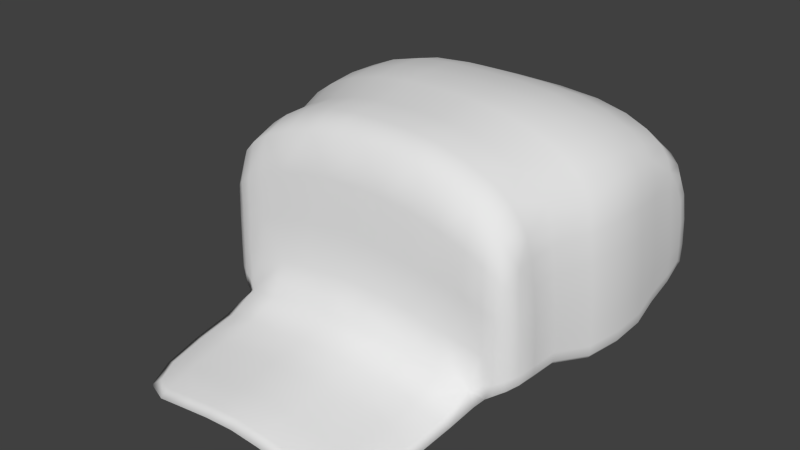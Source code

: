 # Source: hat.blend  (saved by Blender 2.74.0; exported with 4.5.12 LTS)
import bpy
from mathutils import Matrix  # noqa: F401  (used for matrix-valued properties, if any)

bpy.ops.wm.read_factory_settings(use_empty=True)
scene = bpy.context.scene
scene.name = 'Scene'

# ---- collections
col_collection_1 = bpy.data.collections.new('Collection 1'); scene.collection.children.link(col_collection_1)

# ---- materials (node trees are filled in below, after node groups)
mat_mat_cap = bpy.data.materials.new('mat_cap')
mat_mat_cap.alpha_threshold = 0.0
mat_mat_cap.use_transparent_shadow = False
mat_mat_cap.roughness = 0.5

# ---- material node trees

# ---- world
world_world = bpy.data.worlds.new('World'); scene.world = world_world
world_world.color = (0.05088, 0.05088, 0.05088)
world_world.use_sun_shadow = False
world_world.sun_shadow_jitter_overblur = 0.0
world_world.cycles.sampling_method = 'MANUAL'
world_world.cycles.sample_map_resolution = 256

# ---- meshes
me_cube = bpy.data.meshes.new('Cube')
me_cube.from_pydata([(4.355, 0.0, -1.003), (3.827, 0.0, -1.321), (0.836, 0.0, 4.451), (2.611, -4.267, -1.455), (3.942, -1.0, -1.197), (3.712, 0.0, 3.461), (4.129, 2.087, 3.6), (0.836, -4.267, -1.224), (2.508, 0.0, 4.118), (4.626, 0.0, -0.7319), (4.353, -0.8277, -0.9062), (4.223, 0.0, 2.746), (2.846, 2.087, 4.301), (4.129, 2.087, -1.494), (4.276, -0.8277, 1.809), (4.472, 0.0, 1.589), (2.508, -1.0, 2.754), (0.9777, 2.087, 4.655), (3.712, -1.0, 2.266), (0.836, -1.0, 3.06), (5.103, 1.719, -0.8666), (4.813, 1.903, -1.155), (4.34, -0.8277, 0.03085), (4.601, 0.0, 0.06923), (2.623, -1.0, 0.1669), (4.673, 1.903, 2.838), (4.938, 1.719, 1.606), (3.827, -1.0, -0.002104), (0.836, -1.0, 0.4215), (5.076, 1.719, -0.01314), (0.836, -5.357, -1.5), (2.508, -5.357, -1.728), (0.836, -4.267, -1.51), (3.551, -4.267, -1.712), (2.611, -4.267, -1.735), (2.726, -2.089, -1.47), (3.781, -2.089, -1.447), (0.836, -2.089, -1.245), (0.836, -2.089, -0.9588), (2.726, -2.089, -1.189), (4.342, 5.814, 3.16), (3.3, 5.814, 3.729), (4.342, 5.814, -0.9783), (1.288, 5.814, 4.016), (5.133, 5.516, -0.4688), (4.898, 5.665, -0.7032), (4.785, 5.665, 2.541), (5.0, 5.516, 1.54), (5.111, 5.516, 0.2245), (4.471, 6.645, -0.8513), (3.429, 6.645, -0.8487), (1.353, 6.645, -0.6512), (4.852, 6.511, 1.625), (4.979, 6.519, 0.19), (1.353, 6.645, 2.629), (3.429, 6.645, 2.369), (4.471, 6.645, 1.968), (4.908, 6.511, -0.4881), (1.271, 6.66, 0.4478), (3.377, 6.66, 0.1932), (4.582, 6.66, 0.0242), (5.278, 3.723, 0.0288), (5.144, 3.723, 1.611), (4.885, 3.903, 2.815), (5.022, 3.903, -1.087), (5.305, 3.723, -0.8051), (1.115, 4.082, 4.59), (4.353, 4.082, -1.418), (3.1, 4.082, 4.244), (4.353, 4.082, 3.559), (-4.355, 0.0, -1.003), (-3.827, 0.0, -1.321), (-0.836, 0.0, 4.451), (-2.611, -4.267, -1.455), (-3.942, -1.0, -1.197), (-3.712, 0.0, 3.461), (-4.129, 2.087, 3.6), (-0.836, -4.267, -1.224), (-2.508, 0.0, 4.118), (-4.626, 0.0, -0.7319), (-4.353, -0.8277, -0.9062), (-4.223, 0.0, 2.746), (-2.846, 2.087, 4.301), (-4.129, 2.087, -1.494), (-4.276, -0.8277, 1.809), (-4.472, 0.0, 1.589), (-2.508, -1.0, 2.754), (-0.9777, 2.087, 4.655), (-3.712, -1.0, 2.266), (-0.836, -1.0, 3.06), (-5.103, 1.719, -0.8666), (-4.813, 1.903, -1.155), (-4.34, -0.8277, 0.03085), (-4.601, 0.0, 0.06923), (-2.623, -1.0, 0.1669), (-4.673, 1.903, 2.838), (-4.938, 1.719, 1.606), (-3.827, -1.0, -0.002104), (-0.836, -1.0, 0.4215), (-5.076, 1.719, -0.01314), (-0.836, -5.357, -1.5), (-2.508, -5.357, -1.728), (-0.836, -4.267, -1.51), (-3.551, -4.267, -1.712), (-2.611, -4.267, -1.735), (-2.726, -2.089, -1.47), (-3.781, -2.089, -1.447), (-0.836, -2.089, -1.245), (-0.836, -2.089, -0.9588), (-2.726, -2.089, -1.189), (-4.342, 5.814, 3.16), (-3.3, 5.814, 3.729), (-4.342, 5.814, -0.9783), (-1.288, 5.814, 4.016), (-5.133, 5.516, -0.4688), (-4.898, 5.665, -0.7032), (-4.785, 5.665, 2.541), (-5.0, 5.516, 1.54), (-5.111, 5.516, 0.2245), (-4.471, 6.645, -0.8513), (-3.429, 6.645, -0.8487), (-1.353, 6.645, -0.6512), (-4.852, 6.511, 1.625), (-4.979, 6.519, 0.19), (-1.353, 6.645, 2.629), (-3.429, 6.645, 2.369), (-4.471, 6.645, 1.968), (-4.908, 6.511, -0.4881), (-1.271, 6.66, 0.4478), (-3.377, 6.66, 0.1932), (-4.582, 6.66, 0.0242), (-5.278, 3.723, 0.0288), (-5.144, 3.723, 1.611), (-4.885, 3.903, 2.815), (-5.022, 3.903, -1.087), (-5.305, 3.723, -0.8051), (-1.115, 4.082, 4.59), (-4.353, 4.082, -1.418), (-3.1, 4.082, 4.244), (-4.353, 4.082, 3.559), (3.753, 1.019, 3.462), (4.024, 0.0, 3.102), (4.114, -0.9569, -1.066), (4.085, 0.0, -1.176), (3.913, -0.75, -1.29), (0.836, -0.75, 4.103), (0.0, 0.0, 4.468), (1.698, -4.267, -1.336), (2.549, 1.019, 4.12), (2.738, -1.0, -1.338), (3.782, 1.019, -1.319), (3.712, -0.75, 3.162), (3.832, -1.272, -1.318), (3.227, 0.0, 3.805), (3.574, 0.0, -1.45), (2.508, -0.75, 3.777), (0.8564, 1.019, 4.452), (0.836, -1.0, -1.113), (1.727, -2.089, -1.071), (1.672, 0.0, 4.35), (4.667, 0.7607, -0.7307), (4.357, 0.0, 2.279), (4.558, -0.5346, -0.7755), (4.56, 0.0, -0.8408), (4.354, -0.6207, -0.9786), (4.395, 0.89, -1.001), (4.236, -0.6207, 2.511), (4.264, 0.89, 2.747), (4.037, -0.9569, 2.033), (0.0, -1.0, 3.087), (4.461, 2.041, 3.218), (3.227, -1.0, 2.507), (1.672, -1.0, 2.956), (4.513, 0.7607, 1.59), (4.423, -0.5346, 1.644), (4.318, -0.8277, 0.8956), (4.557, 0.0, 0.8085), (2.537, -1.0, 1.426), (3.612, 2.087, 3.967), (3.741, -1.0, 1.101), (0.836, -1.0, 1.705), (3.737, 2.087, -1.632), (4.082, -0.9569, 0.00342), (0.0, -1.0, 0.4671), (4.816, 1.765, 2.341), (3.399, -1.0, 0.04285), (1.934, 2.087, 4.548), (7.58e-09, 2.087, 4.673), (1.701, -1.0, 0.3123), (4.641, 0.7607, 0.07047), (4.535, -0.5346, 0.05964), (4.496, 2.041, -1.34), (4.349, -0.8277, -0.6237), (4.619, 0.0, -0.4904), (2.706, -1.272, -0.784), (5.032, 1.765, -0.9827), (5.095, 1.719, -0.6093), (3.913, -1.0, -0.8371), (0.836, -1.272, -0.5474), (5.029, 1.719, 0.7745), (0.0, -5.357, -1.444), (2.534, -5.084, -1.8), (3.187, -5.084, -1.782), (0.836, -5.084, -1.574), (1.672, -5.357, -1.612), (2.534, -5.084, -1.589), (0.836, -5.084, -1.359), (0.0, -4.267, -1.17), (3.517, -2.089, -1.315), (0.0, -2.089, -1.189), (1.698, -4.267, -1.623), (3.517, -2.089, -1.521), (0.0, -2.089, -0.9045), (3.316, -4.267, -1.58), (0.0, -4.267, -1.454), (1.727, -2.089, -1.358), (3.316, -4.267, -1.786), (2.692, -3.178, -1.603), (3.712, -3.178, -1.58), (0.836, -3.178, -1.378), (0.836, -3.178, -1.091), (2.692, -3.178, -1.322), (4.3, 3.125, 3.606), (3.017, 3.125, 4.307), (4.3, 3.125, -1.491), (1.063, 3.125, 4.662), (5.275, 2.758, -0.8631), (4.985, 2.941, -1.152), (4.845, 2.941, 2.844), (4.677, 4.037, 3.186), (5.11, 2.758, 1.611), (3.922, 5.814, 3.458), (3.97, 4.082, -1.553), (5.024, 3.768, 2.329), (2.435, 5.814, 3.929), (-7.907e-09, 4.082, 4.608), (5.247, 2.758, -0.00916), (4.64, 5.777, -0.8534), (5.235, 3.768, -0.9185), (5.127, 5.516, -0.2598), (5.232, 3.723, 0.7983), (4.383, 6.429, 2.702), (4.739, 6.611, -0.7107), (1.434, 6.629, -0.5025), (0.0, 6.645, -0.6035), (3.422, 6.429, 3.185), (4.383, 6.429, -0.7846), (4.051, 6.645, -0.9004), (3.48, 6.629, -0.6669), (1.377, 6.429, 3.443), (2.548, 6.645, -0.7482), (5.024, 6.195, -0.3514), (4.866, 6.295, -0.5089), (4.776, 6.295, 2.2), (4.725, 6.611, 1.788), (0.0, 6.645, 2.654), (4.051, 6.645, 2.163), (2.548, 6.645, 2.539), (4.92, 6.195, 1.527), (4.943, 6.517, 0.9208), (1.291, 6.656, 1.617), (3.39, 6.656, 1.349), (4.554, 6.656, 1.046), (4.865, 6.625, 0.06293), (0.0, 6.66, 0.4934), (4.096, 6.66, 0.06916), (2.433, 6.66, 0.3386), (5.027, 6.197, 0.2842), (4.966, 6.517, -0.3515), (1.291, 6.656, -0.4508), (3.39, 6.656, -0.6791), (4.554, 6.656, -0.7308), (4.612, 5.777, 2.849), (3.848, 4.082, 3.918), (4.024, 5.814, -1.09), (4.9, 5.553, 2.137), (2.168, 4.082, 4.485), (0.0, 5.814, 4.032), (4.712, 4.037, -1.268), (5.076, 5.553, -0.5631), (5.297, 3.723, -0.5537), (5.073, 5.516, 0.8642), (5.152, 4.639, 0.1209), (5.028, 4.639, 1.59), (4.787, 4.805, 2.707), (4.914, 4.805, -0.915), (5.177, 4.639, -0.6533), (1.161, 4.972, 4.355), (4.293, 4.972, -1.222), (3.13, 4.972, 4.034), (4.293, 4.972, 3.398), (-3.753, 1.019, 3.462), (-4.024, 0.0, 3.102), (-4.114, -0.9569, -1.066), (-4.085, 0.0, -1.176), (-3.913, -0.75, -1.29), (-0.836, -0.75, 4.103), (-1.698, -4.267, -1.336), (-2.549, 1.019, 4.12), (-2.738, -1.0, -1.338), (-3.782, 1.019, -1.319), (-3.712, -0.75, 3.162), (-3.832, -1.272, -1.318), (-3.227, 0.0, 3.805), (-3.574, 0.0, -1.45), (-2.508, -0.75, 3.777), (-0.8564, 1.019, 4.452), (-0.836, -1.0, -1.113), (-1.727, -2.089, -1.071), (-1.672, 0.0, 4.35), (-4.667, 0.7607, -0.7307), (-4.357, 0.0, 2.279), (-4.558, -0.5346, -0.7755), (-4.56, 0.0, -0.8408), (-4.354, -0.6207, -0.9786), (-4.395, 0.89, -1.001), (-4.236, -0.6207, 2.511), (-4.264, 0.89, 2.747), (-4.037, -0.9569, 2.033), (-4.461, 2.041, 3.218), (-3.227, -1.0, 2.507), (-1.672, -1.0, 2.956), (-4.513, 0.7607, 1.59), (-4.423, -0.5346, 1.644), (-4.318, -0.8277, 0.8956), (-4.557, 0.0, 0.8085), (-2.537, -1.0, 1.426), (-3.612, 2.087, 3.967), (-3.741, -1.0, 1.101), (-0.836, -1.0, 1.705), (-3.737, 2.087, -1.632), (-4.082, -0.9569, 0.00342), (-4.816, 1.765, 2.341), (-3.399, -1.0, 0.04285), (-1.934, 2.087, 4.548), (-1.701, -1.0, 0.3123), (-4.641, 0.7607, 0.07047), (-4.535, -0.5346, 0.05964), (-4.496, 2.041, -1.34), (-4.349, -0.8277, -0.6237), (-4.619, 0.0, -0.4904), (-2.706, -1.272, -0.784), (-5.032, 1.765, -0.9827), (-5.095, 1.719, -0.6093), (-3.913, -1.0, -0.8371), (-0.836, -1.272, -0.5474), (-5.029, 1.719, 0.7745), (-2.534, -5.084, -1.8), (-3.187, -5.084, -1.782), (-0.836, -5.084, -1.574), (-1.672, -5.357, -1.612), (-2.534, -5.084, -1.589), (-0.836, -5.084, -1.359), (-3.517, -2.089, -1.315), (-1.698, -4.267, -1.623), (-3.517, -2.089, -1.521), (-3.316, -4.267, -1.58), (-1.727, -2.089, -1.358), (-3.316, -4.267, -1.786), (-2.692, -3.178, -1.603), (-3.712, -3.178, -1.58), (-0.836, -3.178, -1.378), (-0.836, -3.178, -1.091), (-2.692, -3.178, -1.322), (-4.3, 3.125, 3.606), (-3.017, 3.125, 4.307), (-4.3, 3.125, -1.491), (-1.063, 3.125, 4.662), (-5.275, 2.758, -0.8631), (-4.985, 2.941, -1.152), (-4.845, 2.941, 2.844), (-4.677, 4.037, 3.186), (-5.11, 2.758, 1.611), (-3.922, 5.814, 3.458), (-3.97, 4.082, -1.553), (-5.024, 3.768, 2.329), (-2.435, 5.814, 3.929), (-5.247, 2.758, -0.00916), (-4.64, 5.777, -0.8534), (-5.235, 3.768, -0.9185), (-5.127, 5.516, -0.2598), (-5.232, 3.723, 0.7983), (-4.383, 6.429, 2.702), (-4.739, 6.611, -0.7107), (-1.434, 6.629, -0.5025), (-3.422, 6.429, 3.185), (-4.383, 6.429, -0.7846), (-4.051, 6.645, -0.9004), (-3.48, 6.629, -0.6669), (-1.377, 6.429, 3.443), (-2.548, 6.645, -0.7482), (-5.024, 6.195, -0.3514), (-4.866, 6.295, -0.5089), (-4.776, 6.295, 2.2), (-4.725, 6.611, 1.788), (-4.051, 6.645, 2.163), (-2.548, 6.645, 2.539), (-4.92, 6.195, 1.527), (-4.943, 6.517, 0.9208), (-1.291, 6.656, 1.617), (-3.39, 6.656, 1.349), (-4.554, 6.656, 1.046), (-4.865, 6.625, 0.06293), (-4.096, 6.66, 0.06916), (-2.433, 6.66, 0.3386), (-5.027, 6.197, 0.2842), (-4.966, 6.517, -0.3515), (-1.291, 6.656, -0.4508), (-3.39, 6.656, -0.6791), (-4.554, 6.656, -0.7308), (-4.612, 5.777, 2.849), (-3.848, 4.082, 3.918), (-4.024, 5.814, -1.09), (-4.9, 5.553, 2.137), (-2.168, 4.082, 4.485), (-4.712, 4.037, -1.268), (-5.076, 5.553, -0.5631), (-5.297, 3.723, -0.5537), (-5.073, 5.516, 0.8642), (-5.152, 4.639, 0.1209), (-5.028, 4.639, 1.59), (-4.787, 4.805, 2.707), (-4.914, 4.805, -0.915), (-5.177, 4.639, -0.6533), (-1.161, 4.972, 4.355), (-4.293, 4.972, -1.222), (-3.13, 4.972, 4.034), (-4.293, 4.972, 3.398), (4.107, -0.7177, -1.149), (4.027, -0.7177, 2.835), (4.105, 0.9869, -1.175), (4.065, 0.9869, 3.103), (3.268, 1.019, 3.807), (3.479, -0.75, -1.422), (3.442, 1.019, -1.449), (3.227, -0.75, 3.481), (1.672, -0.75, 4.002), (1.708, 1.019, 4.352), (1.729, -1.0, -1.225), (4.398, 0.793, 2.28), (4.601, 0.793, -0.8396), (4.344, -0.4215, 2.177), (4.506, -0.4215, -0.8599), (4.055, -0.9569, 0.9905), (3.27, -1.0, 1.241), (1.679, -1.0, 1.599), (4.598, 0.7607, 0.8097), (4.497, -0.5346, 0.8303), (4.106, -0.9569, -0.7437), (3.624, -1.174, -0.9986), (1.721, -1.272, -0.6586), (4.66, 0.7607, -0.4891), (4.551, -0.5346, -0.5237), (1.678, -5.084, -1.686), (3.053, -4.873, -1.811), (3.053, -4.873, -1.657), (1.678, -5.084, -1.471), (1.718, -3.178, -1.203), (3.457, -3.178, -1.447), (1.718, -3.178, -1.49), (3.457, -3.178, -1.653), (3.783, 3.125, 3.973), (4.632, 3.079, 3.224), (4.667, 3.079, -1.337), (2.083, 3.125, 4.554), (3.908, 3.125, -1.629), (5.266, 2.758, -0.6057), (5.204, 2.803, -0.9792), (4.988, 2.803, 2.346), (5.201, 2.758, 0.7789), (3.996, 6.429, 2.951), (4.628, 6.396, 2.448), (4.835, 6.621, -0.5982), (4.651, 6.396, -0.6656), (2.663, 6.629, -0.5847), (2.577, 6.429, 3.362), (3.921, 6.425, -0.8139), (4.085, 6.656, -0.7557), (2.462, 6.656, -0.5583), (5.034, 6.197, -0.1767), (4.992, 6.054, -0.4482), (4.861, 6.054, 1.972), (4.829, 6.621, 0.9619), (4.085, 6.656, 1.175), (2.462, 6.656, 1.514), (4.993, 6.197, 0.897), (4.595, 4.93, 3.052), (3.824, 4.972, 3.731), (3.938, 4.972, -1.347), (4.917, 4.68, 2.256), (2.234, 4.972, 4.258), (4.626, 4.93, -1.083), (5.113, 4.68, -0.7586), (5.169, 4.639, -0.4199), (5.11, 4.639, 0.8353), (-4.107, -0.7177, -1.149), (-4.027, -0.7177, 2.835), (-4.105, 0.9869, -1.175), (-4.065, 0.9869, 3.103), (-3.725e-09, 1.019, 4.47), (0.0, -0.75, 4.123), (0.0, -1.0, -1.056), (-3.268, 1.019, 3.807), (-3.479, -0.75, -1.422), (-3.442, 1.019, -1.449), (-3.227, -0.75, 3.481), (-1.672, -0.75, 4.002), (-1.708, 1.019, 4.352), (-1.729, -1.0, -1.225), (-4.398, 0.793, 2.28), (-4.601, 0.793, -0.8396), (-4.344, -0.4215, 2.177), (-4.506, -0.4215, -0.8599), (-4.055, -0.9569, 0.9905), (0.0, -1.0, 1.742), (-3.27, -1.0, 1.241), (-1.679, -1.0, 1.599), (-4.598, 0.7607, 0.8097), (-4.497, -0.5346, 0.8303), (-4.106, -0.9569, -0.7437), (0.0, -1.272, -0.4953), (-3.624, -1.174, -0.9986), (-1.721, -1.272, -0.6586), (-4.66, 0.7607, -0.4891), (-4.551, -0.5346, -0.5237), (0.0, -5.084, -1.305), (0.0, -5.084, -1.518), (-1.678, -5.084, -1.686), (-3.053, -4.873, -1.811), (-3.053, -4.873, -1.657), (-1.678, -5.084, -1.471), (-1.718, -3.178, -1.203), (0.0, -3.178, -1.037), (-3.457, -3.178, -1.447), (0.0, -3.178, -1.321), (-1.718, -3.178, -1.49), (-3.457, -3.178, -1.653), (-3.783, 3.125, 3.973), (-4.632, 3.079, 3.224), (-4.667, 3.079, -1.337), (-2.083, 3.125, 4.554), (-3.908, 3.125, -1.629), (-8.5e-10, 3.125, 4.68), (-5.266, 2.758, -0.6057), (-5.204, 2.803, -0.9792), (-4.988, 2.803, 2.346), (-5.201, 2.758, 0.7789), (-3.996, 6.429, 2.951), (-4.628, 6.396, 2.448), (-4.835, 6.621, -0.5982), (-4.651, 6.396, -0.6656), (-2.663, 6.629, -0.5847), (0.0, 6.629, -0.4614), (7.451e-09, 6.656, -0.4003), (-2.577, 6.429, 3.362), (-3.921, 6.425, -0.8139), (-4.085, 6.656, -0.7557), (-7.451e-09, 6.429, 3.459), (-2.462, 6.656, -0.5583), (-5.034, 6.197, -0.1767), (-4.992, 6.054, -0.4482), (-4.861, 6.054, 1.972), (-4.829, 6.621, 0.9619), (7.451e-09, 6.656, 1.653), (-4.085, 6.656, 1.175), (-2.462, 6.656, 1.514), (-4.993, 6.197, 0.897), (-4.595, 4.93, 3.052), (-3.824, 4.972, 3.731), (-3.938, 4.972, -1.347), (-4.917, 4.68, 2.256), (-2.234, 4.972, 4.258), (-7.451e-09, 4.972, 4.372), (-4.626, 4.93, -1.083), (-5.113, 4.68, -0.7586), (-5.169, 4.639, -0.4199), (-5.11, 4.639, 0.8353)], [], [(0, 164, 428, 143), (0, 143, 430, 165), (0, 165, 440, 163), (0, 163, 442, 164), (1, 144, 433, 154), (1, 154, 434, 150), (1, 150, 430, 143), (1, 143, 428, 144), (2, 145, 436, 159), (2, 159, 437, 156), (2, 156, 499, 146), (2, 146, 500, 145), (3, 213, 458, 221), (3, 221, 457, 147), (3, 147, 456, 205), (3, 205, 455, 213), (4, 142, 448, 197), (4, 197, 449, 152), (4, 152, 433, 144), (4, 144, 428, 142), (5, 151, 429, 141), (5, 141, 431, 140), (5, 140, 432, 153), (5, 153, 435, 151), (6, 178, 432, 140), (6, 140, 431, 170), (6, 170, 462, 222), (6, 222, 461, 178), (7, 147, 457, 220), (7, 220, 532, 207), (7, 207, 525, 206), (7, 206, 456, 147), (8, 155, 435, 153), (8, 153, 432, 148), (8, 148, 437, 159), (8, 159, 436, 155), (9, 160, 451, 193), (9, 193, 452, 162), (9, 162, 442, 163), (9, 163, 440, 160), (10, 192, 448, 142), (10, 142, 428, 164), (10, 164, 442, 162), (10, 162, 452, 192), (11, 167, 431, 141), (11, 141, 429, 166), (11, 166, 441, 161), (11, 161, 439, 167), (12, 186, 437, 148), (12, 148, 432, 178), (12, 178, 461, 223), (12, 223, 464, 186), (13, 191, 430, 150), (13, 150, 434, 181), (13, 181, 465, 224), (13, 224, 463, 191), (14, 166, 429, 168), (14, 168, 443, 175), (14, 175, 447, 174), (14, 174, 441, 166), (15, 173, 439, 161), (15, 161, 441, 174), (15, 174, 447, 176), (15, 176, 446, 173), (16, 171, 435, 155), (16, 155, 436, 172), (16, 172, 445, 177), (16, 177, 444, 171), (17, 187, 499, 156), (17, 156, 437, 186), (17, 186, 464, 225), (17, 225, 542, 187), (18, 168, 429, 151), (18, 151, 435, 171), (18, 171, 444, 179), (18, 179, 443, 168), (19, 172, 436, 145), (19, 145, 500, 169), (19, 169, 514, 180), (19, 180, 445, 172), (20, 196, 451, 160), (20, 160, 440, 195), (20, 195, 467, 226), (20, 226, 466, 196), (21, 195, 440, 165), (21, 165, 430, 191), (21, 191, 463, 227), (21, 227, 467, 195), (22, 175, 443, 182), (22, 182, 448, 192), (22, 192, 452, 190), (22, 190, 447, 175), (23, 189, 446, 176), (23, 176, 447, 190), (23, 190, 452, 193), (23, 193, 451, 189), (24, 185, 444, 177), (24, 177, 445, 188), (24, 188, 450, 194), (24, 194, 449, 185), (25, 170, 431, 167), (25, 167, 439, 184), (25, 184, 468, 228), (25, 228, 462, 170), (26, 184, 439, 173), (26, 173, 446, 199), (26, 199, 469, 230), (26, 230, 468, 184), (27, 182, 443, 179), (27, 179, 444, 185), (27, 185, 449, 197), (27, 197, 448, 182), (28, 188, 445, 180), (28, 180, 514, 183), (28, 183, 520, 198), (28, 198, 450, 188), (29, 199, 446, 189), (29, 189, 451, 196), (29, 196, 466, 236), (29, 236, 469, 199), (30, 204, 456, 206), (30, 206, 525, 200), (30, 200, 526, 203), (30, 203, 453, 204), (31, 202, 455, 205), (31, 205, 456, 204), (31, 204, 453, 201), (31, 201, 454, 202), (32, 214, 534, 219), (32, 219, 459, 210), (32, 210, 453, 203), (32, 203, 526, 214), (33, 216, 460, 218), (33, 218, 458, 213), (33, 213, 455, 202), (33, 202, 454, 216), (34, 210, 459, 217), (34, 217, 460, 216), (34, 216, 454, 201), (34, 201, 453, 210), (35, 215, 438, 149), (35, 149, 433, 211), (35, 211, 460, 217), (35, 217, 459, 215), (36, 211, 433, 152), (36, 152, 449, 208), (36, 208, 458, 218), (36, 218, 460, 211), (37, 209, 501, 157), (37, 157, 438, 215), (37, 215, 459, 219), (37, 219, 534, 209), (38, 158, 450, 198), (38, 198, 520, 212), (38, 212, 532, 220), (38, 220, 457, 158), (39, 208, 449, 194), (39, 194, 450, 158), (39, 158, 457, 221), (39, 221, 458, 208), (40, 231, 487, 290), (40, 290, 486, 272), (40, 272, 471, 241), (40, 241, 470, 231), (41, 234, 490, 289), (41, 289, 487, 231), (41, 231, 470, 245), (41, 245, 475, 234), (42, 237, 491, 288), (42, 288, 488, 274), (42, 274, 476, 246), (42, 246, 473, 237), (43, 277, 572, 287), (43, 287, 490, 234), (43, 234, 475, 249), (43, 249, 557, 277), (44, 239, 493, 286), (44, 286, 492, 279), (44, 279, 480, 251), (44, 251, 479, 239), (45, 279, 492, 285), (45, 285, 491, 237), (45, 237, 473, 252), (45, 252, 480, 279), (46, 272, 486, 284), (46, 284, 489, 275), (46, 275, 481, 253), (46, 253, 471, 272), (47, 275, 489, 283), (47, 283, 494, 281), (47, 281, 485, 258), (47, 258, 481, 275), (48, 281, 494, 282), (48, 282, 493, 239), (48, 239, 479, 267), (48, 267, 485, 281), (49, 247, 477, 271), (49, 271, 472, 242), (49, 242, 473, 246), (49, 246, 476, 247), (50, 250, 478, 270), (50, 270, 477, 247), (50, 247, 476, 248), (50, 248, 474, 250), (51, 244, 553, 269), (51, 269, 478, 250), (51, 250, 474, 243), (51, 243, 552, 244), (52, 259, 482, 254), (52, 254, 471, 253), (52, 253, 481, 258), (52, 258, 485, 259), (53, 268, 472, 263), (53, 263, 482, 259), (53, 259, 485, 267), (53, 267, 479, 268), (54, 255, 557, 249), (54, 249, 475, 257), (54, 257, 484, 260), (54, 260, 563, 255), (55, 257, 475, 245), (55, 245, 470, 256), (55, 256, 483, 261), (55, 261, 484, 257), (56, 256, 470, 241), (56, 241, 471, 254), (56, 254, 482, 262), (56, 262, 483, 256), (57, 252, 473, 242), (57, 242, 472, 268), (57, 268, 479, 251), (57, 251, 480, 252), (58, 264, 563, 260), (58, 260, 484, 266), (58, 266, 478, 269), (58, 269, 553, 264), (59, 266, 484, 261), (59, 261, 483, 265), (59, 265, 477, 270), (59, 270, 478, 266), (60, 265, 483, 262), (60, 262, 482, 263), (60, 263, 472, 271), (60, 271, 477, 265), (61, 240, 469, 236), (61, 236, 466, 280), (61, 280, 493, 282), (61, 282, 494, 240), (62, 233, 468, 230), (62, 230, 469, 240), (62, 240, 494, 283), (62, 283, 489, 233), (63, 229, 462, 228), (63, 228, 468, 233), (63, 233, 489, 284), (63, 284, 486, 229), (64, 238, 467, 227), (64, 227, 463, 278), (64, 278, 491, 285), (64, 285, 492, 238), (65, 280, 466, 226), (65, 226, 467, 238), (65, 238, 492, 286), (65, 286, 493, 280), (66, 235, 542, 225), (66, 225, 464, 276), (66, 276, 490, 287), (66, 287, 572, 235), (67, 278, 463, 224), (67, 224, 465, 232), (67, 232, 488, 288), (67, 288, 491, 278), (68, 276, 464, 223), (68, 223, 461, 273), (68, 273, 487, 289), (68, 289, 490, 276), (69, 273, 461, 222), (69, 222, 462, 229), (69, 229, 486, 290), (69, 290, 487, 273), (70, 294, 495, 314), (70, 314, 512, 313), (70, 313, 510, 315), (70, 315, 497, 294), (71, 304, 503, 295), (71, 295, 495, 294), (71, 294, 497, 300), (71, 300, 504, 304), (72, 309, 506, 296), (72, 296, 500, 146), (72, 146, 499, 306), (72, 306, 507, 309), (73, 363, 533, 356), (73, 356, 529, 351), (73, 351, 530, 297), (73, 297, 531, 363), (74, 344, 519, 293), (74, 293, 495, 295), (74, 295, 503, 302), (74, 302, 521, 344), (75, 292, 496, 301), (75, 301, 505, 303), (75, 303, 502, 291), (75, 291, 498, 292), (76, 291, 502, 327), (76, 327, 537, 364), (76, 364, 538, 319), (76, 319, 498, 291), (77, 362, 531, 297), (77, 297, 530, 352), (77, 352, 525, 207), (77, 207, 532, 362), (78, 303, 505, 305), (78, 305, 506, 309), (78, 309, 507, 298), (78, 298, 502, 303), (79, 340, 523, 310), (79, 310, 510, 313), (79, 313, 512, 312), (79, 312, 524, 340), (80, 293, 519, 339), (80, 339, 524, 312), (80, 312, 512, 314), (80, 314, 495, 293), (81, 292, 498, 317), (81, 317, 509, 311), (81, 311, 511, 316), (81, 316, 496, 292), (82, 298, 507, 334), (82, 334, 540, 365), (82, 365, 537, 327), (82, 327, 502, 298), (83, 300, 497, 338), (83, 338, 539, 366), (83, 366, 541, 330), (83, 330, 504, 300), (84, 318, 496, 316), (84, 316, 511, 323), (84, 323, 518, 324), (84, 324, 513, 318), (85, 311, 509, 322), (85, 322, 517, 325), (85, 325, 518, 323), (85, 323, 511, 311), (86, 305, 505, 320), (86, 320, 515, 326), (86, 326, 516, 321), (86, 321, 506, 305), (87, 306, 499, 187), (87, 187, 542, 367), (87, 367, 540, 334), (87, 334, 507, 306), (88, 301, 496, 318), (88, 318, 513, 328), (88, 328, 515, 320), (88, 320, 505, 301), (89, 296, 506, 321), (89, 321, 516, 329), (89, 329, 514, 169), (89, 169, 500, 296), (90, 310, 523, 343), (90, 343, 543, 368), (90, 368, 544, 342), (90, 342, 510, 310), (91, 315, 510, 342), (91, 342, 544, 369), (91, 369, 539, 338), (91, 338, 497, 315), (92, 331, 513, 324), (92, 324, 518, 337), (92, 337, 524, 339), (92, 339, 519, 331), (93, 325, 517, 336), (93, 336, 523, 340), (93, 340, 524, 337), (93, 337, 518, 325), (94, 326, 515, 333), (94, 333, 521, 341), (94, 341, 522, 335), (94, 335, 516, 326), (95, 317, 498, 319), (95, 319, 538, 370), (95, 370, 545, 332), (95, 332, 509, 317), (96, 322, 509, 332), (96, 332, 545, 372), (96, 372, 546, 346), (96, 346, 517, 322), (97, 328, 513, 331), (97, 331, 519, 344), (97, 344, 521, 333), (97, 333, 515, 328), (98, 329, 516, 335), (98, 335, 522, 345), (98, 345, 520, 183), (98, 183, 514, 329), (99, 336, 517, 346), (99, 346, 546, 377), (99, 377, 543, 343), (99, 343, 523, 336), (100, 352, 530, 350), (100, 350, 527, 349), (100, 349, 526, 200), (100, 200, 525, 352), (101, 351, 529, 348), (101, 348, 528, 347), (101, 347, 527, 350), (101, 350, 530, 351), (102, 361, 534, 214), (102, 214, 526, 349), (102, 349, 527, 354), (102, 354, 535, 361), (103, 360, 536, 358), (103, 358, 528, 348), (103, 348, 529, 356), (103, 356, 533, 360), (104, 359, 535, 354), (104, 354, 527, 347), (104, 347, 528, 358), (104, 358, 536, 359), (105, 299, 508, 357), (105, 357, 535, 359), (105, 359, 536, 355), (105, 355, 503, 299), (106, 302, 503, 355), (106, 355, 536, 360), (106, 360, 533, 353), (106, 353, 521, 302), (107, 307, 501, 209), (107, 209, 534, 361), (107, 361, 535, 357), (107, 357, 508, 307), (108, 345, 522, 308), (108, 308, 531, 362), (108, 362, 532, 212), (108, 212, 520, 345), (109, 341, 521, 353), (109, 353, 533, 363), (109, 363, 531, 308), (109, 308, 522, 341), (110, 427, 568, 373), (110, 373, 547, 382), (110, 382, 548, 410), (110, 410, 567, 427), (111, 426, 571, 376), (111, 376, 554, 385), (111, 385, 547, 373), (111, 373, 568, 426), (112, 425, 573, 378), (112, 378, 550, 386), (112, 386, 555, 412), (112, 412, 569, 425), (113, 424, 572, 277), (113, 277, 557, 389), (113, 389, 554, 376), (113, 376, 571, 424), (114, 423, 575, 380), (114, 380, 559, 391), (114, 391, 560, 416), (114, 416, 574, 423), (115, 422, 574, 416), (115, 416, 560, 392), (115, 392, 550, 378), (115, 378, 573, 422), (116, 421, 567, 410), (116, 410, 548, 393), (116, 393, 561, 413), (116, 413, 570, 421), (117, 420, 570, 413), (117, 413, 561, 397), (117, 397, 566, 418), (117, 418, 576, 420), (118, 419, 576, 418), (118, 418, 566, 405), (118, 405, 559, 380), (118, 380, 575, 419), (119, 409, 556, 387), (119, 387, 555, 386), (119, 386, 550, 383), (119, 383, 549, 409), (120, 408, 558, 390), (120, 390, 551, 388), (120, 388, 555, 387), (120, 387, 556, 408), (121, 407, 553, 244), (121, 244, 552, 384), (121, 384, 551, 390), (121, 390, 558, 407), (122, 394, 562, 398), (122, 398, 566, 397), (122, 397, 561, 393), (122, 393, 548, 394), (123, 402, 549, 406), (123, 406, 559, 405), (123, 405, 566, 398), (123, 398, 562, 402), (124, 389, 557, 255), (124, 255, 563, 399), (124, 399, 565, 396), (124, 396, 554, 389), (125, 385, 554, 396), (125, 396, 565, 400), (125, 400, 564, 395), (125, 395, 547, 385), (126, 382, 547, 395), (126, 395, 564, 401), (126, 401, 562, 394), (126, 394, 548, 382), (127, 383, 550, 392), (127, 392, 560, 391), (127, 391, 559, 406), (127, 406, 549, 383), (128, 399, 563, 264), (128, 264, 553, 407), (128, 407, 558, 404), (128, 404, 565, 399), (129, 400, 565, 404), (129, 404, 558, 408), (129, 408, 556, 403), (129, 403, 564, 400), (130, 401, 564, 403), (130, 403, 556, 409), (130, 409, 549, 402), (130, 402, 562, 401), (131, 377, 546, 381), (131, 381, 576, 419), (131, 419, 575, 417), (131, 417, 543, 377), (132, 372, 545, 375), (132, 375, 570, 420), (132, 420, 576, 381), (132, 381, 546, 372), (133, 370, 538, 371), (133, 371, 567, 421), (133, 421, 570, 375), (133, 375, 545, 370), (134, 369, 544, 379), (134, 379, 574, 422), (134, 422, 573, 415), (134, 415, 539, 369), (135, 368, 543, 417), (135, 417, 575, 423), (135, 423, 574, 379), (135, 379, 544, 368), (136, 367, 542, 235), (136, 235, 572, 424), (136, 424, 571, 414), (136, 414, 540, 367), (137, 366, 539, 415), (137, 415, 573, 425), (137, 425, 569, 374), (137, 374, 541, 366), (138, 365, 540, 414), (138, 414, 571, 426), (138, 426, 568, 411), (138, 411, 537, 365), (139, 364, 537, 411), (139, 411, 568, 427), (139, 427, 567, 371), (139, 371, 538, 364)])
me_cube.polygons.foreach_set('use_smooth', [True] * 560)
me_cube.materials.append(mat_mat_cap)
me_cube.use_remesh_preserve_volume = False
me_cube.use_remesh_preserve_attributes = False
me_cube.use_mirror_vertex_groups = False
me_cube.update()

# ---- objects
ob_cube = bpy.data.objects.new('Cube', me_cube)

# ---- transforms, parenting, visibility, modifiers, constraints
ob_cube.location = (-0.02388, 0.0, 3.527)
ob_cube.lineart.crease_threshold = 0.0

# ---- collection membership
col_collection_1.objects.link(ob_cube)

# ---- scene / render settings (as saved in the file)
scene.frame_start = 1; scene.frame_end = 250; scene.frame_set(1)
scene.render.engine = 'BLENDER_EEVEE_NEXT'
scene.render.resolution_percentage = 50
scene.render.dither_intensity = 0.0
scene.cycles.use_denoising = False
scene.cycles.samples = 10
scene.cycles.sampling_pattern = 'TABULATED_SOBOL'
scene.cycles.light_sampling_threshold = 0.0
scene.cycles.use_adaptive_sampling = False
scene.cycles.use_light_tree = False
scene.cycles.blur_glossy = 0.0
scene.cycles.pixel_filter_type = 'GAUSSIAN'
scene.cycles.sample_clamp_indirect = 0.0
scene.view_settings.view_transform = 'Standard'
bpy.context.view_layer.update()

# ---- added for rendering (the .blend has no active camera and no usable light): camera, sun
cam_auto = bpy.data.cameras.new('AutoCamera')
cam_auto.lens = 50.0
cam_auto.sensor_width = 36.0
cam_auto.clip_end = 1000.0
ob_auto_camera = bpy.data.objects.new('AutoCamera', cam_auto)
scene.collection.objects.link(ob_auto_camera)
ob_auto_camera.location = (15.9773, -18.5497, 17.7623)
ob_auto_camera.rotation_euler = (1.09748, -7.21219e-08, 0.694738)
scene.camera = ob_auto_camera
light_auto_sun = bpy.data.lights.new('AutoSun', 'SUN')
light_auto_sun.energy = 3.0
light_auto_sun.angle = 0.0523599
ob_auto_sun = bpy.data.objects.new('AutoSun', light_auto_sun)
scene.collection.objects.link(ob_auto_sun)
ob_auto_sun.rotation_euler = (0.872665, 0.174533, 0.523599)
bpy.context.view_layer.update()
